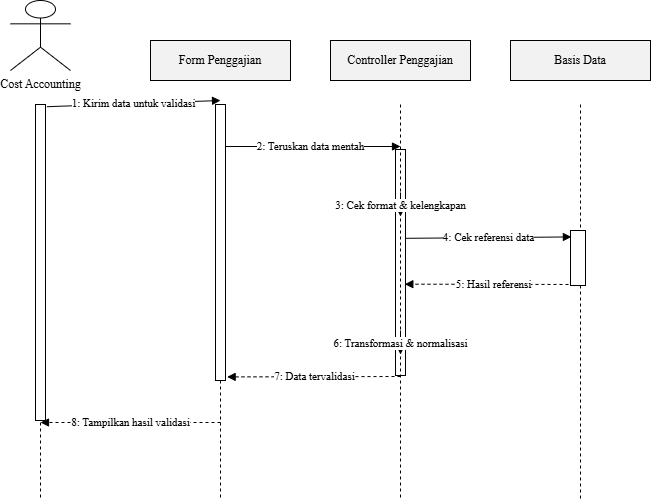

The diagram above was exported from draw.io. Its source (the exported page's mxGraphModel, read from the mxfile embedded in the PNG):
<mxGraphModel dx="343" dy="731" grid="1" gridSize="10" guides="1" tooltips="1" connect="1" arrows="1" fold="1" page="1" pageScale="1" pageWidth="850" pageHeight="1100" math="0" shadow="0">
  <root>
    <mxCell id="0" />
    <mxCell id="1" parent="0" />
    <mxCell id="20" value="" style="html=1;points=[];perimeter=orthogonalPerimeter;fillColor=#FFFFFF;strokeColor=#000000;" vertex="1" parent="1">
      <mxGeometry x="435" y="159" width="10" height="226" as="geometry" />
    </mxCell>
    <mxCell id="2" value="Cost Accounting" style="shape=umlActor;verticalLabelPosition=bottom;verticalAlign=top;labelPosition=center;html=1;outlineConnect=0;fontFamily=Times New Roman;" parent="1" vertex="1">
      <mxGeometry x="50" y="10" width="60" height="70" as="geometry" />
    </mxCell>
    <mxCell id="3" value="" style="endArrow=none;dashed=1;html=1;fontFamily=Times New Roman;" parent="1" edge="1">
      <mxGeometry relative="1" as="geometry">
        <mxPoint x="80" y="114" as="sourcePoint" />
        <mxPoint x="80" y="508" as="targetPoint" />
      </mxGeometry>
    </mxCell>
    <mxCell id="4" value="Form Penggajian" style="rounded=0;whiteSpace=wrap;html=1;fillColor=#f2f2f2;strokeColor=#000000;fontFamily=Times New Roman;" parent="1" vertex="1">
      <mxGeometry x="190" y="50" width="140" height="40" as="geometry" />
    </mxCell>
    <mxCell id="5" value="" style="endArrow=none;dashed=1;html=1;fontFamily=Times New Roman;" parent="1" edge="1">
      <mxGeometry relative="1" as="geometry">
        <mxPoint x="260" y="114" as="sourcePoint" />
        <mxPoint x="260" y="508" as="targetPoint" />
      </mxGeometry>
    </mxCell>
    <mxCell id="6" value="Controller Penggajian" style="rounded=0;whiteSpace=wrap;html=1;fillColor=#f2f2f2;strokeColor=#000000;fontFamily=Times New Roman;" parent="1" vertex="1">
      <mxGeometry x="370" y="50" width="140" height="40" as="geometry" />
    </mxCell>
    <mxCell id="7" value="" style="endArrow=none;dashed=1;html=1;fontFamily=Times New Roman;" parent="1" edge="1">
      <mxGeometry relative="1" as="geometry">
        <mxPoint x="440" y="114" as="sourcePoint" />
        <mxPoint x="440" y="508" as="targetPoint" />
      </mxGeometry>
    </mxCell>
    <mxCell id="8" value="Basis Data" style="rounded=0;whiteSpace=wrap;html=1;fillColor=#f2f2f2;strokeColor=#000000;fontFamily=Times New Roman;" parent="1" vertex="1">
      <mxGeometry x="550" y="50" width="140" height="40" as="geometry" />
    </mxCell>
    <mxCell id="9" value="" style="endArrow=none;dashed=1;html=1;fontFamily=Times New Roman;" parent="1" edge="1" source="22">
      <mxGeometry relative="1" as="geometry">
        <mxPoint x="620" y="114" as="sourcePoint" />
        <mxPoint x="620" y="508" as="targetPoint" />
      </mxGeometry>
    </mxCell>
    <mxCell id="10" value="1: Kirim data untuk validasi" style="endArrow=block;html=1;fontFamily=Times New Roman;exitX=1.142;exitY=0.007;exitDx=0;exitDy=0;exitPerimeter=0;" parent="1" edge="1" source="18">
      <mxGeometry relative="1" as="geometry">
        <mxPoint x="80" y="110" as="sourcePoint" />
        <mxPoint x="260" y="110" as="targetPoint" />
      </mxGeometry>
    </mxCell>
    <mxCell id="11" value="2: Teruskan data mentah" style="endArrow=block;html=1;fontFamily=Times New Roman;" parent="1" edge="1">
      <mxGeometry relative="1" as="geometry">
        <mxPoint x="260" y="156" as="sourcePoint" />
        <mxPoint x="440" y="156" as="targetPoint" />
      </mxGeometry>
    </mxCell>
    <mxCell id="12" value="3: Cek format &amp; kelengkapan" style="endArrow=block;html=1;rounded=0;exitX=1;exitY=0;entryX=1;entryY=0;fontFamily=Times New Roman;" parent="1" edge="1">
      <mxGeometry relative="1" as="geometry">
        <mxPoint x="440" y="202" as="sourcePoint" />
        <mxPoint x="440" y="226" as="targetPoint" />
      </mxGeometry>
    </mxCell>
    <mxCell id="13" value="4: Cek referensi data" style="endArrow=block;html=1;fontFamily=Times New Roman;exitX=1.016;exitY=0.393;exitDx=0;exitDy=0;exitPerimeter=0;entryX=0.06;entryY=0.117;entryDx=0;entryDy=0;entryPerimeter=0;" parent="1" edge="1" target="22" source="20">
      <mxGeometry relative="1" as="geometry">
        <mxPoint x="440" y="248" as="sourcePoint" />
        <mxPoint x="620" y="248" as="targetPoint" />
      </mxGeometry>
    </mxCell>
    <mxCell id="14" value="5: Hasil referensi" style="endArrow=block;html=1;dashed=1;fontFamily=Times New Roman;entryX=0.932;entryY=0.596;entryDx=0;entryDy=0;entryPerimeter=0;" parent="1" edge="1" target="20">
      <mxGeometry relative="1" as="geometry">
        <mxPoint x="620" y="294" as="sourcePoint" />
        <mxPoint x="450" y="294" as="targetPoint" />
      </mxGeometry>
    </mxCell>
    <mxCell id="15" value="6: Transformasi &amp; normalisasi" style="endArrow=block;html=1;rounded=0;exitX=1;exitY=0;entryX=1;entryY=0;fontFamily=Times New Roman;" parent="1" edge="1">
      <mxGeometry relative="1" as="geometry">
        <mxPoint x="440" y="340" as="sourcePoint" />
        <mxPoint x="440" y="364" as="targetPoint" />
      </mxGeometry>
    </mxCell>
    <mxCell id="16" value="7: Data tervalidasi" style="endArrow=block;html=1;dashed=1;fontFamily=Times New Roman;entryX=1.163;entryY=0.987;entryDx=0;entryDy=0;entryPerimeter=0;" parent="1" edge="1" target="19">
      <mxGeometry relative="1" as="geometry">
        <mxPoint x="440" y="386" as="sourcePoint" />
        <mxPoint x="260" y="386" as="targetPoint" />
      </mxGeometry>
    </mxCell>
    <mxCell id="17" value="8: Tampilkan hasil validasi" style="endArrow=block;html=1;dashed=1;fontFamily=Times New Roman;" parent="1" edge="1">
      <mxGeometry relative="1" as="geometry">
        <mxPoint x="260" y="432" as="sourcePoint" />
        <mxPoint x="80" y="432" as="targetPoint" />
      </mxGeometry>
    </mxCell>
    <mxCell id="18" value="" style="html=1;points=[];perimeter=orthogonalPerimeter;fillColor=#FFFFFF;strokeColor=#000000;" vertex="1" parent="1">
      <mxGeometry x="75" y="114" width="10" height="316" as="geometry" />
    </mxCell>
    <mxCell id="19" value="" style="html=1;points=[];perimeter=orthogonalPerimeter;fillColor=#FFFFFF;strokeColor=#000000;" vertex="1" parent="1">
      <mxGeometry x="255" y="114" width="10" height="276" as="geometry" />
    </mxCell>
    <mxCell id="23" value="" style="endArrow=none;dashed=1;html=1;fontFamily=Times New Roman;" edge="1" parent="1" target="22">
      <mxGeometry relative="1" as="geometry">
        <mxPoint x="620" y="114" as="sourcePoint" />
        <mxPoint x="620" y="508" as="targetPoint" />
      </mxGeometry>
    </mxCell>
    <mxCell id="22" value="" style="html=1;points=[];perimeter=orthogonalPerimeter;fillColor=#FFFFFF;strokeColor=#000000;" vertex="1" parent="1">
      <mxGeometry x="610" y="240" width="15" height="55" as="geometry" />
    </mxCell>
  </root>
</mxGraphModel>